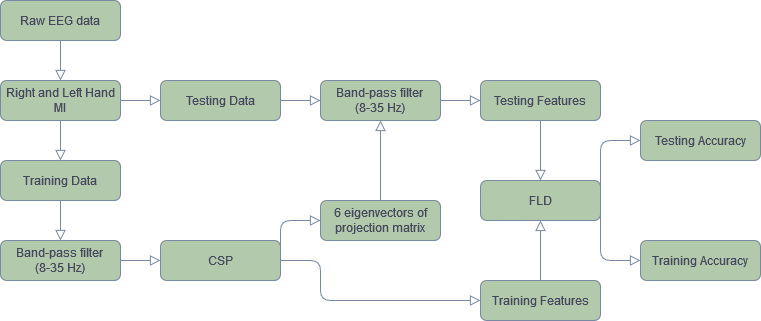

The diagram above was exported from draw.io. Its source (the exported page's mxGraphModel, read from the mxfile embedded in the PNG):
<mxGraphModel dx="782" dy="540" grid="1" gridSize="10" guides="1" tooltips="1" connect="1" arrows="1" fold="1" page="1" pageScale="1" pageWidth="827" pageHeight="1169" math="0" shadow="0">
  <root>
    <mxCell id="WIyWlLk6GJQsqaUBKTNV-0" />
    <mxCell id="WIyWlLk6GJQsqaUBKTNV-1" parent="WIyWlLk6GJQsqaUBKTNV-0" />
    <mxCell id="WIyWlLk6GJQsqaUBKTNV-2" value="" style="rounded=1;html=1;jettySize=auto;orthogonalLoop=1;fontSize=11;endArrow=block;endFill=0;endSize=8;strokeWidth=1;shadow=0;labelBackgroundColor=none;edgeStyle=orthogonalEdgeStyle;strokeColor=#788AA3;fontColor=#46495D;entryX=0.5;entryY=0;entryDx=0;entryDy=0;" parent="WIyWlLk6GJQsqaUBKTNV-1" source="WIyWlLk6GJQsqaUBKTNV-3" target="SMfejQSAbg3-nV0N1gnm-4" edge="1">
      <mxGeometry relative="1" as="geometry">
        <mxPoint x="220" y="170" as="targetPoint" />
      </mxGeometry>
    </mxCell>
    <mxCell id="WIyWlLk6GJQsqaUBKTNV-3" value="Raw EEG data" style="rounded=1;whiteSpace=wrap;html=1;fontSize=12;glass=0;strokeWidth=1;shadow=0;fillColor=#B2C9AB;strokeColor=#788AA3;fontColor=#46495D;" parent="WIyWlLk6GJQsqaUBKTNV-1" vertex="1">
      <mxGeometry x="40" y="80" width="120" height="40" as="geometry" />
    </mxCell>
    <mxCell id="WIyWlLk6GJQsqaUBKTNV-11" value="Training Data" style="rounded=1;whiteSpace=wrap;html=1;fontSize=12;glass=0;strokeWidth=1;shadow=0;fillColor=#B2C9AB;strokeColor=#788AA3;fontColor=#46495D;" parent="WIyWlLk6GJQsqaUBKTNV-1" vertex="1">
      <mxGeometry x="40" y="240" width="120" height="40" as="geometry" />
    </mxCell>
    <mxCell id="SMfejQSAbg3-nV0N1gnm-4" value="Right and Left Hand MI" style="rounded=1;whiteSpace=wrap;html=1;fontSize=12;glass=0;strokeWidth=1;shadow=0;fillColor=#B2C9AB;strokeColor=#788AA3;fontColor=#46495D;" vertex="1" parent="WIyWlLk6GJQsqaUBKTNV-1">
      <mxGeometry x="40" y="160" width="120" height="40" as="geometry" />
    </mxCell>
    <mxCell id="SMfejQSAbg3-nV0N1gnm-5" value="Testing Data" style="rounded=1;whiteSpace=wrap;html=1;fontSize=12;glass=0;strokeWidth=1;shadow=0;fillColor=#B2C9AB;strokeColor=#788AA3;fontColor=#46495D;" vertex="1" parent="WIyWlLk6GJQsqaUBKTNV-1">
      <mxGeometry x="200" y="160" width="120" height="40" as="geometry" />
    </mxCell>
    <mxCell id="SMfejQSAbg3-nV0N1gnm-12" value="" style="rounded=1;html=1;jettySize=auto;orthogonalLoop=1;fontSize=11;endArrow=block;endFill=0;endSize=8;strokeWidth=1;shadow=0;labelBackgroundColor=none;strokeColor=#788AA3;fontColor=#46495D;entryX=0;entryY=0.5;entryDx=0;entryDy=0;verticalAlign=bottom;exitX=1;exitY=0.5;exitDx=0;exitDy=0;" edge="1" parent="WIyWlLk6GJQsqaUBKTNV-1" source="SMfejQSAbg3-nV0N1gnm-4" target="SMfejQSAbg3-nV0N1gnm-5">
      <mxGeometry relative="1" as="geometry">
        <mxPoint x="330" y="200" as="sourcePoint" />
        <mxPoint x="420" y="280" as="targetPoint" />
      </mxGeometry>
    </mxCell>
    <mxCell id="SMfejQSAbg3-nV0N1gnm-13" value="" style="rounded=1;html=1;jettySize=auto;orthogonalLoop=1;fontSize=11;endArrow=block;endFill=0;endSize=8;strokeWidth=1;shadow=0;labelBackgroundColor=none;strokeColor=#788AA3;fontColor=#46495D;entryX=0.5;entryY=0;entryDx=0;entryDy=0;verticalAlign=bottom;exitX=0.5;exitY=1;exitDx=0;exitDy=0;" edge="1" parent="WIyWlLk6GJQsqaUBKTNV-1" source="SMfejQSAbg3-nV0N1gnm-4" target="WIyWlLk6GJQsqaUBKTNV-11">
      <mxGeometry relative="1" as="geometry">
        <mxPoint x="310" y="200" as="sourcePoint" />
        <mxPoint x="380" y="260" as="targetPoint" />
      </mxGeometry>
    </mxCell>
    <mxCell id="SMfejQSAbg3-nV0N1gnm-17" value="&lt;div&gt;Band-pass filter &lt;br&gt;&lt;/div&gt;&lt;div&gt;(8-35 Hz)&lt;/div&gt;" style="rounded=1;whiteSpace=wrap;html=1;fontSize=12;glass=0;strokeWidth=1;shadow=0;fillColor=#B2C9AB;strokeColor=#788AA3;fontColor=#46495D;" vertex="1" parent="WIyWlLk6GJQsqaUBKTNV-1">
      <mxGeometry x="40" y="320" width="120" height="40" as="geometry" />
    </mxCell>
    <mxCell id="SMfejQSAbg3-nV0N1gnm-19" value="" style="rounded=1;html=1;jettySize=auto;orthogonalLoop=1;fontSize=11;endArrow=block;endFill=0;endSize=8;strokeWidth=1;shadow=0;labelBackgroundColor=none;strokeColor=#788AA3;fontColor=#46495D;entryX=0.5;entryY=0;entryDx=0;entryDy=0;verticalAlign=bottom;exitX=0.5;exitY=1;exitDx=0;exitDy=0;" edge="1" parent="WIyWlLk6GJQsqaUBKTNV-1" source="WIyWlLk6GJQsqaUBKTNV-11" target="SMfejQSAbg3-nV0N1gnm-17">
      <mxGeometry relative="1" as="geometry">
        <mxPoint x="325" y="310" as="sourcePoint" />
        <mxPoint x="225" y="360" as="targetPoint" />
        <Array as="points" />
      </mxGeometry>
    </mxCell>
    <mxCell id="SMfejQSAbg3-nV0N1gnm-20" value="CSP" style="rounded=1;whiteSpace=wrap;html=1;fontSize=12;glass=0;strokeWidth=1;shadow=0;fillColor=#B2C9AB;strokeColor=#788AA3;fontColor=#46495D;" vertex="1" parent="WIyWlLk6GJQsqaUBKTNV-1">
      <mxGeometry x="200" y="320" width="120" height="40" as="geometry" />
    </mxCell>
    <mxCell id="SMfejQSAbg3-nV0N1gnm-21" value="" style="rounded=1;html=1;jettySize=auto;orthogonalLoop=1;fontSize=11;endArrow=block;endFill=0;endSize=8;strokeWidth=1;shadow=0;labelBackgroundColor=none;strokeColor=#788AA3;fontColor=#46495D;entryX=0;entryY=0.5;entryDx=0;entryDy=0;verticalAlign=bottom;exitX=1;exitY=0.5;exitDx=0;exitDy=0;" edge="1" parent="WIyWlLk6GJQsqaUBKTNV-1" source="SMfejQSAbg3-nV0N1gnm-17" target="SMfejQSAbg3-nV0N1gnm-20">
      <mxGeometry relative="1" as="geometry">
        <mxPoint x="230" y="310" as="sourcePoint" />
        <mxPoint x="230" y="360" as="targetPoint" />
        <Array as="points" />
      </mxGeometry>
    </mxCell>
    <mxCell id="SMfejQSAbg3-nV0N1gnm-25" value="Training Features" style="rounded=1;whiteSpace=wrap;html=1;fontSize=12;glass=0;strokeWidth=1;shadow=0;fillColor=#B2C9AB;strokeColor=#788AA3;fontColor=#46495D;" vertex="1" parent="WIyWlLk6GJQsqaUBKTNV-1">
      <mxGeometry x="520" y="360" width="120" height="40" as="geometry" />
    </mxCell>
    <mxCell id="SMfejQSAbg3-nV0N1gnm-26" value="6 eigenvectors of projection matrix" style="rounded=1;whiteSpace=wrap;html=1;fontSize=12;glass=0;strokeWidth=1;shadow=0;fillColor=#B2C9AB;strokeColor=#788AA3;fontColor=#46495D;" vertex="1" parent="WIyWlLk6GJQsqaUBKTNV-1">
      <mxGeometry x="360" y="280" width="120" height="40" as="geometry" />
    </mxCell>
    <mxCell id="SMfejQSAbg3-nV0N1gnm-27" value="&lt;div&gt;Band-pass filter &lt;br&gt;&lt;/div&gt;&lt;div&gt;(8-35 Hz)&lt;/div&gt;" style="rounded=1;whiteSpace=wrap;html=1;fontSize=12;glass=0;strokeWidth=1;shadow=0;fillColor=#B2C9AB;strokeColor=#788AA3;fontColor=#46495D;" vertex="1" parent="WIyWlLk6GJQsqaUBKTNV-1">
      <mxGeometry x="360" y="160" width="120" height="40" as="geometry" />
    </mxCell>
    <mxCell id="SMfejQSAbg3-nV0N1gnm-28" value="" style="rounded=1;html=1;jettySize=auto;orthogonalLoop=1;fontSize=11;endArrow=block;endFill=0;endSize=8;strokeWidth=1;shadow=0;labelBackgroundColor=none;strokeColor=#788AA3;fontColor=#46495D;entryX=0;entryY=0.5;entryDx=0;entryDy=0;verticalAlign=bottom;exitX=1;exitY=0.5;exitDx=0;exitDy=0;" edge="1" parent="WIyWlLk6GJQsqaUBKTNV-1" source="SMfejQSAbg3-nV0N1gnm-5" target="SMfejQSAbg3-nV0N1gnm-27">
      <mxGeometry relative="1" as="geometry">
        <mxPoint x="550" y="180" as="sourcePoint" />
        <mxPoint x="560" y="179.5" as="targetPoint" />
      </mxGeometry>
    </mxCell>
    <mxCell id="SMfejQSAbg3-nV0N1gnm-29" value="" style="rounded=1;html=1;jettySize=auto;orthogonalLoop=1;fontSize=11;endArrow=block;endFill=0;endSize=8;strokeWidth=1;shadow=0;labelBackgroundColor=none;strokeColor=#788AA3;fontColor=#46495D;verticalAlign=bottom;edgeStyle=orthogonalEdgeStyle;exitX=1;exitY=0.5;exitDx=0;exitDy=0;entryX=0;entryY=0.5;entryDx=0;entryDy=0;" edge="1" parent="WIyWlLk6GJQsqaUBKTNV-1" source="SMfejQSAbg3-nV0N1gnm-20" target="SMfejQSAbg3-nV0N1gnm-26">
      <mxGeometry relative="1" as="geometry">
        <mxPoint x="340" y="230" as="sourcePoint" />
        <mxPoint x="400" y="230" as="targetPoint" />
        <Array as="points">
          <mxPoint x="360" y="300" />
        </Array>
      </mxGeometry>
    </mxCell>
    <mxCell id="SMfejQSAbg3-nV0N1gnm-30" value="" style="rounded=1;html=1;jettySize=auto;orthogonalLoop=1;fontSize=11;endArrow=block;endFill=0;endSize=8;strokeWidth=1;shadow=0;labelBackgroundColor=none;strokeColor=#788AA3;fontColor=#46495D;verticalAlign=bottom;edgeStyle=orthogonalEdgeStyle;exitX=1;exitY=0.5;exitDx=0;exitDy=0;entryX=0;entryY=0.5;entryDx=0;entryDy=0;" edge="1" parent="WIyWlLk6GJQsqaUBKTNV-1" source="SMfejQSAbg3-nV0N1gnm-20" target="SMfejQSAbg3-nV0N1gnm-25">
      <mxGeometry relative="1" as="geometry">
        <mxPoint x="370" y="350" as="sourcePoint" />
        <mxPoint x="410" y="310" as="targetPoint" />
        <Array as="points">
          <mxPoint x="360" y="380" />
        </Array>
      </mxGeometry>
    </mxCell>
    <mxCell id="SMfejQSAbg3-nV0N1gnm-31" value="" style="rounded=1;html=1;jettySize=auto;orthogonalLoop=1;fontSize=11;endArrow=block;endFill=0;endSize=8;strokeWidth=1;shadow=0;labelBackgroundColor=none;strokeColor=#788AA3;fontColor=#46495D;verticalAlign=bottom;exitX=0.5;exitY=0;exitDx=0;exitDy=0;entryX=0.5;entryY=1;entryDx=0;entryDy=0;" edge="1" parent="WIyWlLk6GJQsqaUBKTNV-1" source="SMfejQSAbg3-nV0N1gnm-26" target="SMfejQSAbg3-nV0N1gnm-27">
      <mxGeometry relative="1" as="geometry">
        <mxPoint x="540" y="250" as="sourcePoint" />
        <mxPoint x="660" y="250" as="targetPoint" />
      </mxGeometry>
    </mxCell>
    <mxCell id="SMfejQSAbg3-nV0N1gnm-32" value="Testing Features" style="rounded=1;whiteSpace=wrap;html=1;fontSize=12;glass=0;strokeWidth=1;shadow=0;fillColor=#B2C9AB;strokeColor=#788AA3;fontColor=#46495D;" vertex="1" parent="WIyWlLk6GJQsqaUBKTNV-1">
      <mxGeometry x="520" y="160" width="120" height="40" as="geometry" />
    </mxCell>
    <mxCell id="SMfejQSAbg3-nV0N1gnm-33" value="" style="rounded=1;html=1;jettySize=auto;orthogonalLoop=1;fontSize=11;endArrow=block;endFill=0;endSize=8;strokeWidth=1;shadow=0;labelBackgroundColor=none;strokeColor=#788AA3;fontColor=#46495D;verticalAlign=bottom;entryX=0;entryY=0.5;entryDx=0;entryDy=0;exitX=1;exitY=0.5;exitDx=0;exitDy=0;" edge="1" parent="WIyWlLk6GJQsqaUBKTNV-1" source="SMfejQSAbg3-nV0N1gnm-27" target="SMfejQSAbg3-nV0N1gnm-32">
      <mxGeometry relative="1" as="geometry">
        <mxPoint x="370" y="230" as="sourcePoint" />
        <mxPoint x="420" y="230" as="targetPoint" />
      </mxGeometry>
    </mxCell>
    <mxCell id="SMfejQSAbg3-nV0N1gnm-34" value="FLD" style="rounded=1;whiteSpace=wrap;html=1;fontSize=12;glass=0;strokeWidth=1;shadow=0;fillColor=#B2C9AB;strokeColor=#788AA3;fontColor=#46495D;" vertex="1" parent="WIyWlLk6GJQsqaUBKTNV-1">
      <mxGeometry x="520" y="260" width="120" height="40" as="geometry" />
    </mxCell>
    <mxCell id="SMfejQSAbg3-nV0N1gnm-35" value="" style="rounded=1;html=1;jettySize=auto;orthogonalLoop=1;fontSize=11;endArrow=block;endFill=0;endSize=8;strokeWidth=1;shadow=0;labelBackgroundColor=none;strokeColor=#788AA3;fontColor=#46495D;verticalAlign=bottom;entryX=0.5;entryY=0;entryDx=0;entryDy=0;exitX=0.5;exitY=1;exitDx=0;exitDy=0;" edge="1" parent="WIyWlLk6GJQsqaUBKTNV-1" source="SMfejQSAbg3-nV0N1gnm-32" target="SMfejQSAbg3-nV0N1gnm-34">
      <mxGeometry relative="1" as="geometry">
        <mxPoint x="600" y="230" as="sourcePoint" />
        <mxPoint x="640" y="230" as="targetPoint" />
      </mxGeometry>
    </mxCell>
    <mxCell id="SMfejQSAbg3-nV0N1gnm-36" value="" style="rounded=1;html=1;jettySize=auto;orthogonalLoop=1;fontSize=11;endArrow=block;endFill=0;endSize=8;strokeWidth=1;shadow=0;labelBackgroundColor=none;strokeColor=#788AA3;fontColor=#46495D;verticalAlign=bottom;entryX=0.5;entryY=1;entryDx=0;entryDy=0;exitX=0.5;exitY=0;exitDx=0;exitDy=0;" edge="1" parent="WIyWlLk6GJQsqaUBKTNV-1" source="SMfejQSAbg3-nV0N1gnm-25" target="SMfejQSAbg3-nV0N1gnm-34">
      <mxGeometry relative="1" as="geometry">
        <mxPoint x="590" y="320" as="sourcePoint" />
        <mxPoint x="640" y="330" as="targetPoint" />
      </mxGeometry>
    </mxCell>
    <mxCell id="SMfejQSAbg3-nV0N1gnm-37" value="Training Accuracy" style="rounded=1;whiteSpace=wrap;html=1;fontSize=12;glass=0;strokeWidth=1;shadow=0;fillColor=#B2C9AB;strokeColor=#788AA3;fontColor=#46495D;" vertex="1" parent="WIyWlLk6GJQsqaUBKTNV-1">
      <mxGeometry x="680" y="320" width="120" height="40" as="geometry" />
    </mxCell>
    <mxCell id="SMfejQSAbg3-nV0N1gnm-38" value="Testing Accuracy" style="rounded=1;whiteSpace=wrap;html=1;fontSize=12;glass=0;strokeWidth=1;shadow=0;fillColor=#B2C9AB;strokeColor=#788AA3;fontColor=#46495D;" vertex="1" parent="WIyWlLk6GJQsqaUBKTNV-1">
      <mxGeometry x="680" y="200" width="120" height="40" as="geometry" />
    </mxCell>
    <mxCell id="SMfejQSAbg3-nV0N1gnm-39" value="" style="rounded=1;html=1;jettySize=auto;orthogonalLoop=1;fontSize=11;endArrow=block;endFill=0;endSize=8;strokeWidth=1;shadow=0;labelBackgroundColor=none;strokeColor=#788AA3;fontColor=#46495D;verticalAlign=bottom;edgeStyle=orthogonalEdgeStyle;exitX=1;exitY=0.5;exitDx=0;exitDy=0;entryX=0;entryY=0.5;entryDx=0;entryDy=0;" edge="1" parent="WIyWlLk6GJQsqaUBKTNV-1" source="SMfejQSAbg3-nV0N1gnm-34" target="SMfejQSAbg3-nV0N1gnm-38">
      <mxGeometry relative="1" as="geometry">
        <mxPoint x="650" y="290" as="sourcePoint" />
        <mxPoint x="690" y="250" as="targetPoint" />
        <Array as="points">
          <mxPoint x="640" y="220" />
        </Array>
      </mxGeometry>
    </mxCell>
    <mxCell id="SMfejQSAbg3-nV0N1gnm-40" value="" style="rounded=1;html=1;jettySize=auto;orthogonalLoop=1;fontSize=11;endArrow=block;endFill=0;endSize=8;strokeWidth=1;shadow=0;labelBackgroundColor=none;strokeColor=#788AA3;fontColor=#46495D;verticalAlign=bottom;edgeStyle=orthogonalEdgeStyle;entryX=0;entryY=0.5;entryDx=0;entryDy=0;exitX=1;exitY=0.5;exitDx=0;exitDy=0;" edge="1" parent="WIyWlLk6GJQsqaUBKTNV-1" source="SMfejQSAbg3-nV0N1gnm-34" target="SMfejQSAbg3-nV0N1gnm-37">
      <mxGeometry relative="1" as="geometry">
        <mxPoint x="660" y="280" as="sourcePoint" />
        <mxPoint x="700" y="280" as="targetPoint" />
        <Array as="points">
          <mxPoint x="640" y="340" />
        </Array>
      </mxGeometry>
    </mxCell>
  </root>
</mxGraphModel>